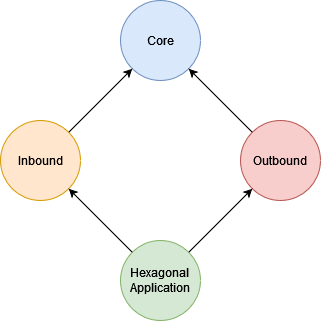

The diagram above was exported from draw.io. Its source (the exported page's mxGraphModel, read from the mxfile embedded in the PNG):
<mxGraphModel dx="1434" dy="746" grid="1" gridSize="10" guides="1" tooltips="1" connect="1" arrows="1" fold="1" page="1" pageScale="1" pageWidth="850" pageHeight="1100" math="0" shadow="0">
  <root>
    <mxCell id="0" />
    <mxCell id="1" parent="0" />
    <mxCell id="1NZKvdFfWngBez4fte9o-1" value="Core" style="ellipse;whiteSpace=wrap;html=1;aspect=fixed;fillColor=#dae8fc;strokeColor=#6c8ebf;" vertex="1" parent="1">
      <mxGeometry x="400" y="160" width="80" height="80" as="geometry" />
    </mxCell>
    <mxCell id="1NZKvdFfWngBez4fte9o-2" value="Outbound" style="ellipse;whiteSpace=wrap;html=1;aspect=fixed;fillColor=#f8cecc;strokeColor=#b85450;" vertex="1" parent="1">
      <mxGeometry x="520" y="280" width="80" height="80" as="geometry" />
    </mxCell>
    <mxCell id="1NZKvdFfWngBez4fte9o-3" value="Inbound" style="ellipse;whiteSpace=wrap;html=1;aspect=fixed;fillColor=#ffe6cc;strokeColor=#d79b00;" vertex="1" parent="1">
      <mxGeometry x="280" y="280" width="80" height="80" as="geometry" />
    </mxCell>
    <mxCell id="1NZKvdFfWngBez4fte9o-4" value="&lt;div&gt;Hexagonal&lt;/div&gt;&lt;div&gt;Application&lt;br&gt;&lt;/div&gt;" style="ellipse;whiteSpace=wrap;html=1;aspect=fixed;fillColor=#d5e8d4;strokeColor=#82b366;" vertex="1" parent="1">
      <mxGeometry x="400" y="400" width="80" height="80" as="geometry" />
    </mxCell>
    <mxCell id="1NZKvdFfWngBez4fte9o-5" value="" style="endArrow=classic;html=1;rounded=0;exitX=1;exitY=0;exitDx=0;exitDy=0;entryX=0;entryY=1;entryDx=0;entryDy=0;" edge="1" parent="1" source="1NZKvdFfWngBez4fte9o-3" target="1NZKvdFfWngBez4fte9o-1">
      <mxGeometry width="50" height="50" relative="1" as="geometry">
        <mxPoint x="400" y="410" as="sourcePoint" />
        <mxPoint x="410" y="290" as="targetPoint" />
        <Array as="points" />
      </mxGeometry>
    </mxCell>
    <mxCell id="1NZKvdFfWngBez4fte9o-6" value="" style="endArrow=classic;html=1;rounded=0;entryX=1;entryY=1;entryDx=0;entryDy=0;" edge="1" parent="1" source="1NZKvdFfWngBez4fte9o-2" target="1NZKvdFfWngBez4fte9o-1">
      <mxGeometry width="50" height="50" relative="1" as="geometry">
        <mxPoint x="400" y="410" as="sourcePoint" />
        <mxPoint x="480" y="290" as="targetPoint" />
      </mxGeometry>
    </mxCell>
    <mxCell id="1NZKvdFfWngBez4fte9o-7" value="" style="endArrow=classic;html=1;rounded=0;entryX=1;entryY=1;entryDx=0;entryDy=0;exitX=0;exitY=0;exitDx=0;exitDy=0;" edge="1" parent="1" source="1NZKvdFfWngBez4fte9o-4" target="1NZKvdFfWngBez4fte9o-3">
      <mxGeometry width="50" height="50" relative="1" as="geometry">
        <mxPoint x="400" y="410" as="sourcePoint" />
        <mxPoint x="450" y="360" as="targetPoint" />
      </mxGeometry>
    </mxCell>
    <mxCell id="1NZKvdFfWngBez4fte9o-8" value="" style="endArrow=classic;html=1;rounded=0;entryX=0;entryY=1;entryDx=0;entryDy=0;exitX=1;exitY=0;exitDx=0;exitDy=0;" edge="1" parent="1" source="1NZKvdFfWngBez4fte9o-4" target="1NZKvdFfWngBez4fte9o-2">
      <mxGeometry width="50" height="50" relative="1" as="geometry">
        <mxPoint x="400" y="410" as="sourcePoint" />
        <mxPoint x="450" y="360" as="targetPoint" />
      </mxGeometry>
    </mxCell>
  </root>
</mxGraphModel>